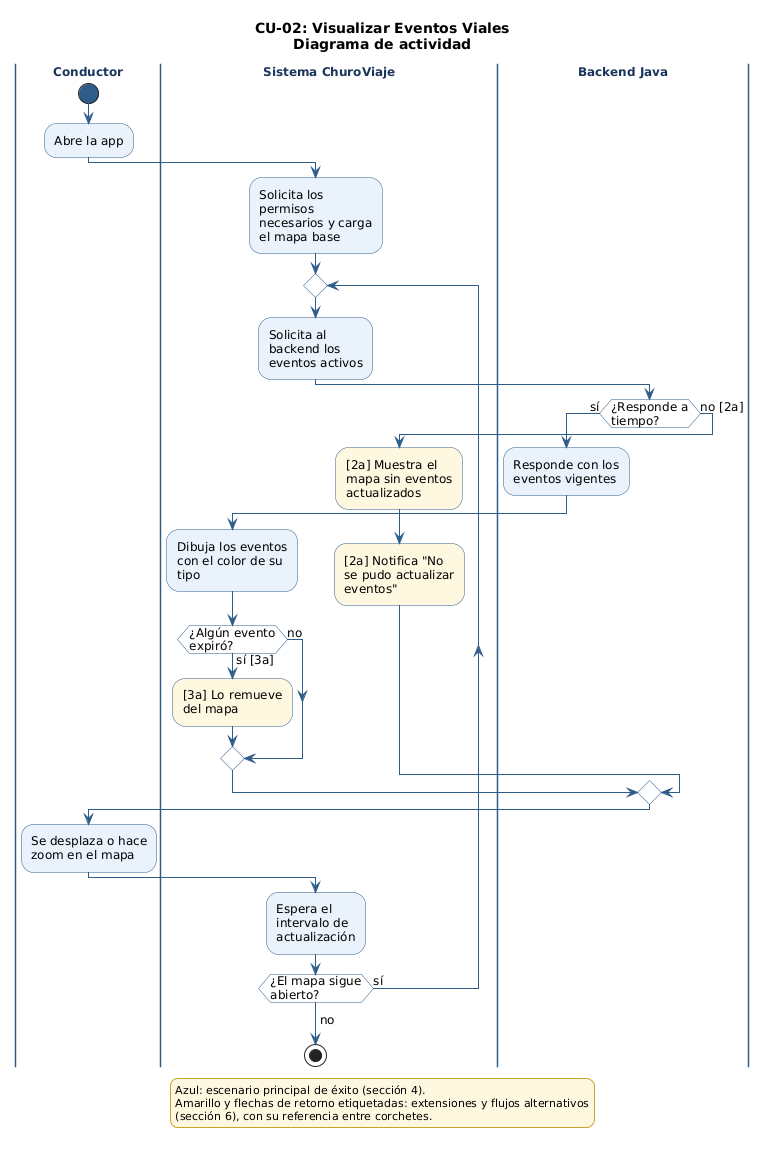

The diagram above was rendered by PlantUML. Its source (embedded in the PNG):
@startuml CU-02_VisualizarEventosViales
' CU-02: Visualizar Eventos Viales - Diagrama de comportamiento (actividad)
' Fuente: 02_req - Especificación de Casos de Uso (CU-01 a CU-08), secciones 4 y 6
' Issue: T-045

skinparam shadowing false
skinparam defaultFontName "DejaVu Sans"
skinparam defaultFontSize 12
skinparam wrapWidth 200
skinparam ArrowColor #2F5D8A
skinparam activity {
  BackgroundColor #EAF2FB
  BorderColor #2F5D8A
  DiamondBackgroundColor #FFFFFF
  DiamondBorderColor #2F5D8A
  StartColor #2F5D8A
  EndColor #2F5D8A
}
skinparam swimlane {
  BorderColor #2F5D8A
  TitleFontStyle bold
  TitleFontColor #1B365D
}
skinparam legend {
  BackgroundColor #FFF8E1
  BorderColor #C9A227
  FontSize 11
}

title CU-02: Visualizar Eventos Viales\nDiagrama de actividad

|Conductor|
start
:Abre la app;
|Sistema ChuroViaje|
:Solicita los
permisos
necesarios y carga
el mapa base;
repeat
  :Solicita al
backend los
eventos activos;
  |Backend Java|
  if (¿Responde a\ntiempo?) then (sí)
    :Responde con los
eventos vigentes;
    |Sistema ChuroViaje|
    :Dibuja los eventos
con el color de su
tipo;
    if (¿Algún evento\nexpiró?) then (sí [3a])
      #FFF8E1:[3a] Lo remueve
del mapa;
    else (no)
    endif
  else (no [2a])
    |Sistema ChuroViaje|
    #FFF8E1:[2a] Muestra el
mapa sin eventos
actualizados;
    #FFF8E1:[2a] Notifica "No
se pudo actualizar
eventos";
  endif
  |Conductor|
  :Se desplaza o hace
zoom en el mapa;
  |Sistema ChuroViaje|
  :Espera el
intervalo de
actualización;
repeat while (¿El mapa sigue\nabierto?) is (sí)
->no;
stop

legend bottom
  Azul: escenario principal de éxito (sección 4).
  Amarillo y flechas de retorno etiquetadas: extensiones y flujos alternativos
  (sección 6), con su referencia entre corchetes.
endlegend

@enduml